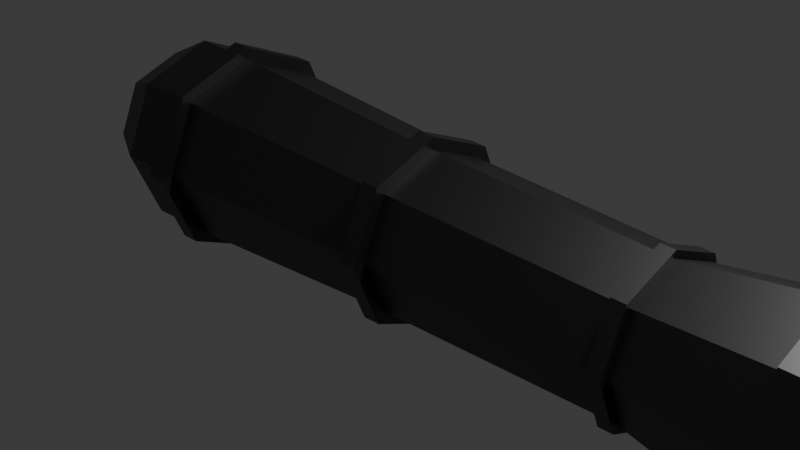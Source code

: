 # Source: gun.blend  (saved by Blender 4.1.23; exported with 4.5.12 LTS)
import bpy
from mathutils import Matrix  # noqa: F401  (used for matrix-valued properties, if any)

bpy.ops.wm.read_factory_settings(use_empty=True)
scene = bpy.context.scene
scene.name = 'Scene'

# ---- collections
col_collection = bpy.data.collections.new('Collection'); scene.collection.children.link(col_collection)

# ---- materials (node trees are filled in below, after node groups)
mat_metal = bpy.data.materials.new('Metal')
mat_metal.use_transparent_shadow = False

# ---- material node trees
mat_metal.use_nodes = True; mat_metal.node_tree.nodes.clear()
_N = mat_metal.node_tree.nodes; _L = mat_metal.node_tree.links
n0 = _N.new('ShaderNodeBsdfPrincipled'); n0.name = 'Principled BSDF'; n0.location = (10, 300)
n0.inputs[0].default_value = (0.1022, 0.1022, 0.1022, 1.0)
n0.inputs[1].default_value = 1.0
n1 = _N.new('ShaderNodeOutputMaterial'); n1.name = 'Material Output'; n1.location = (300, 300)
_L.new(n0.outputs[0], n1.inputs[0])
n1.is_active_output = True

# ---- world
world_world = bpy.data.worlds.new('World'); scene.world = world_world
world_world.use_nodes = True; world_world.node_tree.nodes.clear()
_N = world_world.node_tree.nodes; _L = world_world.node_tree.links
n0 = _N.new('ShaderNodeOutputWorld'); n0.name = 'World Output'; n0.location = (300, 300)
n1 = _N.new('ShaderNodeBackground'); n1.name = 'Background'; n1.location = (10, 300)
n1.inputs[0].default_value = (0.05088, 0.05088, 0.05088, 1.0)
_L.new(n1.outputs[0], n0.inputs[0])
n0.is_active_output = True
world_world.color = (0.05088, 0.05088, 0.05088)
world_world.use_sun_shadow = False
world_world.sun_shadow_jitter_overblur = 0.0

# ---- cameras
cam_camera = bpy.data.cameras.new('Camera')
cam_camera.clip_end = 100.0
cam_camera.ortho_scale = 7.314

# ---- lights
light_light = bpy.data.lights.new('Light', 'POINT')
light_light.transmission_factor = 0.0
light_light.energy = 1000.0
light_light.shadow_soft_size = 0.1
light_light.shadow_maximum_resolution = 0.006
light_light.use_absolute_resolution = True

# ---- meshes
me_cylinder = bpy.data.meshes.new('Cylinder')
me_cylinder.from_pydata([(-1.474e-07, 1.127, -3.296), (1.417e-07, 0.7848, 3.192), (0.7972, 0.7972, -3.296), (0.5549, 0.5549, 3.192), (1.127, 0.0, -3.296), (0.7848, 0.0, 3.192), (0.7972, -0.7972, -3.296), (0.5549, -0.5549, 3.192), (-1.474e-07, -1.127, -3.296), (1.417e-07, -0.7848, 3.192), (-0.7972, -0.7972, -3.296), (-0.5549, -0.5549, 3.192), (-1.127, 0.0, -3.296), (-0.7848, 0.0, 3.192), (-0.7972, 0.7972, -3.296), (-0.5549, 0.5549, 3.192), (-1.238e-07, -1.243, -2.683), (-1.139e-07, -1.235, -2.461), (0.879, -0.879, -2.683), (0.8735, -0.8735, -2.461), (1.243, 9.292e-10, -2.683), (1.235, 9.292e-10, -2.461), (0.879, 0.879, -2.683), (0.8735, 0.8735, -2.461), (-1.045e-07, 0.8245, -3.953), (0.583, 0.583, -3.953), (0.8245, 6.99e-09, -3.953), (0.583, -0.583, -3.953), (-1.045e-07, -0.8245, -3.953), (-0.583, -0.583, -3.953), (-0.8245, 6.99e-09, -3.953), (-0.583, 0.583, -3.953), (-1.369e-07, 0.3328, -4.386), (0.2353, 0.2353, -4.386), (0.3328, 1.171e-08, -4.386), (0.2353, -0.2353, -4.386), (-1.369e-07, -0.3328, -4.386), (-0.2353, -0.2353, -4.386), (-0.3328, 1.171e-08, -4.386), (-0.2353, 0.2353, -4.386), (-1.194e-07, 1.105, -2.671), (0.7816, 0.7816, -2.671), (1.105, 0.0, -2.671), (0.7816, -0.7816, -2.671), (-1.194e-07, -1.105, -2.671), (-0.7816, -0.7816, -2.671), (-1.105, 0.0, -2.671), (-0.7816, 0.7816, -2.671), (-1.105e-07, 1.098, -2.474), (0.7766, 0.7766, -2.474), (1.098, 0.0, -2.474), (0.7766, -0.7766, -2.474), (-1.105e-07, -1.098, -2.474), (-0.7766, -0.7766, -2.474), (-1.098, 0.0, -2.474), (-0.7766, 0.7766, -2.474), (0.9911, -8.121e-11, 4.543), (0.7008, -0.7008, 4.543), (-0.7008, -0.7008, 4.543), (-0.9911, -8.121e-11, 4.543), (2.398e-07, -0.9911, 4.543), (-0.7008, 0.7008, 4.543), (0.7008, 0.7008, 4.543), (2.398e-07, 0.9911, 4.543), (0.7567, 0.7567, 4.862), (2.625e-07, 1.07, 4.862), (1.07, -8.121e-11, 4.862), (0.7567, -0.7567, 4.862), (2.625e-07, -1.07, 4.862), (-0.7567, -0.7567, 4.862), (-1.07, -8.121e-11, 4.862), (-0.7567, 0.7567, 4.862), (1.07, -8.121e-11, 4.531), (-0.7567, -0.7567, 4.531), (0.7567, 0.7567, 4.531), (0.7567, -0.7567, 4.531), (-1.07, -8.121e-11, 4.531), (2.375e-07, -1.07, 4.531), (-0.7567, 0.7567, 4.531), (2.375e-07, 1.07, 4.531), (-0.8735, -0.8735, -2.461), (-0.879, -0.879, -2.683), (-1.235, 9.292e-10, -2.461), (-1.243, 9.292e-10, -2.683), (-0.8735, 0.8735, -2.461), (-0.879, 0.879, -2.683), (-1.238e-07, 1.243, -2.683), (-1.139e-07, 1.235, -2.461), (1.353e-07, 0.7898, 3.05), (0.5585, 0.5585, 3.05), (0.7898, 0.0, 3.05), (0.5585, -0.5585, 3.05), (1.353e-07, -0.7898, 3.05), (-0.5585, -0.5585, 3.05), (-0.7898, 0.0, 3.05), (-0.5585, 0.5585, 3.05), (0.6319, 0.6319, 0.4655), (0.8936, 3.754e-10, 0.4655), (0.6319, -0.6319, 0.4655), (2.081e-08, -0.8936, 0.4655), (-0.6319, -0.6319, 0.4655), (-0.8936, 3.754e-10, 0.4655), (-0.6319, 0.6319, 0.4655), (2.081e-08, 0.8936, 0.4655), (0.6362, 0.6362, 0.2939), (0.8997, 3.754e-10, 0.2939), (0.6362, -0.6362, 0.2939), (1.311e-08, -0.8997, 0.2939), (-0.6362, -0.6362, 0.2939), (-0.8997, 3.754e-10, 0.2939), (-0.6362, 0.6362, 0.2939), (1.311e-08, 0.8997, 0.2939), (1.151e-08, 1.037, 0.2808), (2.039e-08, 1.03, 0.4786), (0.7282, 0.7282, 0.4786), (1.03, 3.754e-10, 0.4786), (0.7282, -0.7282, 0.4786), (2.039e-08, -1.03, 0.4786), (-0.7282, -0.7282, 0.4786), (-1.03, 3.754e-10, 0.4786), (-0.7282, 0.7282, 0.4786), (0.7332, 0.7332, 0.2808), (1.037, 3.754e-10, 0.2808), (0.7332, -0.7332, 0.2808), (1.151e-08, -1.037, 0.2808), (-0.7332, -0.7332, 0.2808), (-1.037, 3.754e-10, 0.2808), (-0.7332, 0.7332, 0.2808), (0.6141, 0.6141, 3.2), (1.413e-07, 0.8685, 3.2), (1.342e-07, 0.874, 3.043), (0.8685, -3.489e-10, 3.2), (0.6141, -0.6141, 3.2), (1.413e-07, -0.8685, 3.2), (-0.6141, -0.6141, 3.2), (-0.8685, -3.489e-10, 3.2), (-0.6141, 0.6141, 3.2), (0.618, 0.618, 3.043), (0.874, -3.489e-10, 3.043), (0.618, -0.618, 3.043), (1.342e-07, -0.874, 3.043), (-0.618, -0.618, 3.043), (-0.874, -3.489e-10, 3.043), (-0.618, 0.618, 3.043), (0.5162, 0.5162, 4.862), (2.695e-07, 0.7301, 4.862), (0.7301, -8.121e-11, 4.862), (0.5162, -0.5162, 4.862), (2.695e-07, -0.7301, 4.862), (-0.5162, -0.5162, 4.862), (-0.7301, -8.121e-11, 4.862), (-0.5162, 0.5162, 4.862), (0.3193, 0.3193, 4.509), (2.76e-07, 0.4515, 4.509), (0.4515, -8.121e-11, 4.509), (0.3193, -0.3193, 4.509), (2.76e-07, -0.4515, 4.509), (-0.3193, -0.3193, 4.509), (-0.4515, -8.121e-11, 4.509), (-0.3193, 0.3193, 4.509)], [], [(94, 93, 141, 142), (95, 94, 142, 143), (9, 11, 134, 133), (88, 95, 143, 130), (89, 88, 130, 137), (13, 15, 136, 135), (85, 84, 87, 86), (3, 5, 131, 128), (90, 89, 137, 138), (8, 10, 29, 28), (60, 57, 75, 77), (57, 56, 72, 75), (62, 63, 79, 74), (58, 60, 77, 73), (61, 59, 76, 78), (59, 58, 73, 76), (63, 61, 78, 79), (56, 62, 74, 72), (30, 31, 39, 38), (14, 0, 24, 31), (0, 2, 25, 24), (4, 6, 27, 26), (10, 12, 30, 29), (6, 8, 28, 27), (12, 14, 31, 30), (2, 4, 26, 25), (32, 33, 34, 35, 36, 37, 38, 39), (28, 29, 37, 36), (26, 27, 35, 34), (24, 25, 33, 32), (31, 24, 32, 39), (29, 30, 38, 37), (27, 28, 36, 35), (25, 26, 34, 33), (14, 47, 40, 0), (12, 46, 47, 14), (10, 45, 46, 12), (8, 44, 45, 10), (6, 43, 44, 8), (4, 42, 43, 6), (2, 41, 42, 4), (0, 40, 41, 2), (48, 49, 23, 87), (40, 47, 85, 86), (49, 50, 21, 23), (41, 40, 86, 22), (50, 51, 19, 21), (42, 41, 22, 20), (51, 52, 17, 19), (43, 42, 20, 18), (3, 1, 63, 62), (1, 15, 61, 63), (11, 9, 60, 58), (5, 3, 62, 56), (15, 13, 59, 61), (9, 7, 57, 60), (13, 11, 58, 59), (7, 5, 56, 57), (75, 72, 66, 67), (68, 67, 147, 148), (76, 73, 69, 70), (77, 75, 67, 68), (78, 76, 70, 71), (72, 74, 64, 66), (73, 77, 68, 69), (79, 78, 71, 65), (74, 79, 65, 64), (83, 82, 84, 85), (81, 80, 82, 83), (16, 17, 80, 81), (18, 19, 17, 16), (20, 21, 19, 18), (22, 23, 21, 20), (86, 87, 23, 22), (47, 46, 83, 85), (55, 48, 87, 84), (46, 45, 81, 83), (54, 55, 84, 82), (45, 44, 16, 81), (53, 54, 82, 80), (44, 43, 18, 16), (52, 53, 80, 17), (102, 95, 88, 103), (101, 94, 95, 102), (100, 93, 94, 101), (99, 92, 93, 100), (98, 91, 92, 99), (97, 90, 91, 98), (96, 89, 90, 97), (103, 88, 89, 96), (104, 111, 112, 121), (103, 96, 114, 113), (105, 104, 121, 122), (102, 103, 113, 120), (106, 105, 122, 123), (101, 102, 120, 119), (107, 106, 123, 124), (100, 101, 119, 118), (55, 110, 111, 48), (54, 109, 110, 55), (53, 108, 109, 54), (52, 107, 108, 53), (51, 106, 107, 52), (50, 105, 106, 51), (49, 104, 105, 50), (48, 111, 104, 49), (112, 113, 114, 121), (121, 114, 115, 122), (122, 115, 116, 123), (123, 116, 117, 124), (124, 117, 118, 125), (125, 118, 119, 126), (126, 119, 120, 127), (127, 120, 113, 112), (96, 97, 115, 114), (111, 110, 127, 112), (97, 98, 116, 115), (110, 109, 126, 127), (98, 99, 117, 116), (109, 108, 125, 126), (99, 100, 118, 117), (108, 107, 124, 125), (130, 129, 128, 137), (137, 128, 131, 138), (138, 131, 132, 139), (139, 132, 133, 140), (140, 133, 134, 141), (141, 134, 135, 142), (142, 135, 136, 143), (143, 136, 129, 130), (5, 7, 132, 131), (15, 1, 129, 136), (1, 3, 128, 129), (93, 92, 140, 141), (11, 13, 135, 134), (92, 91, 139, 140), (91, 90, 138, 139), (7, 9, 133, 132), (151, 150, 158, 159), (66, 64, 144, 146), (71, 70, 150, 151), (69, 68, 148, 149), (67, 66, 146, 147), (64, 65, 145, 144), (65, 71, 151, 145), (70, 69, 149, 150), (152, 153, 159, 158, 157, 156, 155, 154), (149, 148, 156, 157), (147, 146, 154, 155), (144, 145, 153, 152), (145, 151, 159, 153), (150, 149, 157, 158), (148, 147, 155, 156), (146, 144, 152, 154)])
_uv = me_cylinder.uv_layers.new(name='UVMap')
_uv.uv.foreach_set('vector', [0.25, 0.9877, 0.375, 0.9877, 0.375, 0.9877, 0.25, 0.9877, 0.125, 0.9877, 0.25, 0.9877, 0.25, 0.9877, 0.125, 0.9877, 0.5, 1.0, 0.375, 1.0, 0.375, 1.0, 0.5, 1.0, 0.0, 0.9877, 0.125, 0.9877, 0.125, 0.9877, 0.0, 0.9877, 0.875, 0.9877, 1.0, 0.9877, 1.0, 0.9877, 0.875, 0.9877, 0.25, 1.0, 0.125, 1.0, 0.125, 1.0, 0.25, 1.0, 0.125, 0.5474, 0.125, 0.5623, 0.0, 0.5623, 0.0, 0.5474, 0.875, 1.0, 0.75, 1.0, 0.75, 1.0, 0.875, 1.0, 0.75, 0.9877, 0.875, 0.9877, 0.875, 0.9877, 0.75, 0.9877, 0.5, 0.5, 0.375, 0.5, 0.375, 0.5, 0.5, 0.5, 0.5, 1.0, 0.625, 1.0, 0.625, 1.0, 0.5, 1.0, 0.625, 1.0, 0.75, 1.0, 0.75, 1.0, 0.625, 1.0, 0.875, 1.0, 1.0, 1.0, 1.0, 1.0, 0.875, 1.0, 0.375, 1.0, 0.5, 1.0, 0.5, 1.0, 0.375, 1.0, 0.125, 1.0, 0.25, 1.0, 0.25, 1.0, 0.125, 1.0, 0.25, 1.0, 0.375, 1.0, 0.375, 1.0, 0.25, 1.0, 0.0, 1.0, 0.125, 1.0, 0.125, 1.0, 0.0, 1.0, 0.75, 1.0, 0.875, 1.0, 0.875, 1.0, 0.75, 1.0, 0.25, 0.5, 0.125, 0.5, 0.125, 0.5, 0.25, 0.5, 0.125, 0.5, 0.0, 0.5, 0.0, 0.5, 0.125, 0.5, 1.0, 0.5, 0.875, 0.5, 0.875, 0.5, 1.0, 0.5, 0.75, 0.5, 0.625, 0.5, 0.625, 0.5, 0.75, 0.5, 0.375, 0.5, 0.25, 0.5, 0.25, 0.5, 0.375, 0.5, 0.625, 0.5, 0.5, 0.5, 0.5, 0.5, 0.625, 0.5, 0.25, 0.5, 0.125, 0.5, 0.125, 0.5, 0.25, 0.5, 0.875, 0.5, 0.75, 0.5, 0.75, 0.5, 0.875, 0.5, 0.75, 0.49, 0.9197, 0.4197, 0.99, 0.25, 0.9197, 0.08029, 0.75, 0.01, 0.5803, 0.08029, 0.51, 0.25, 0.5803, 0.4197, 0.5, 0.5, 0.375, 0.5, 0.375, 0.5, 0.5, 0.5, 0.75, 0.5, 0.625, 0.5, 0.625, 0.5, 0.75, 0.5, 1.0, 0.5, 0.875, 0.5, 0.875, 0.5, 1.0, 0.5, 0.125, 0.5, 0.0, 0.5, 0.0, 0.5, 0.125, 0.5, 0.375, 0.5, 0.25, 0.5, 0.25, 0.5, 0.375, 0.5, 0.625, 0.5, 0.5, 0.5, 0.5, 0.5, 0.625, 0.5, 0.875, 0.5, 0.75, 0.5, 0.75, 0.5, 0.875, 0.5, 0.125, 0.5, 0.125, 0.5474, 0.0, 0.5474, 0.0, 0.5, 0.25, 0.5, 0.25, 0.5474, 0.125, 0.5474, 0.125, 0.5, 0.375, 0.5, 0.375, 0.5474, 0.25, 0.5474, 0.25, 0.5, 0.5, 0.5, 0.5, 0.5474, 0.375, 0.5474, 0.375, 0.5, 0.625, 0.5, 0.625, 0.5474, 0.5, 0.5474, 0.5, 0.5, 0.75, 0.5, 0.75, 0.5474, 0.625, 0.5474, 0.625, 0.5, 0.875, 0.5, 0.875, 0.5474, 0.75, 0.5474, 0.75, 0.5, 1.0, 0.5, 1.0, 0.5474, 0.875, 0.5474, 0.875, 0.5, 1.0, 0.5623, 0.875, 0.5623, 0.875, 0.5623, 1.0, 0.5623, 0.0, 0.5474, 0.125, 0.5474, 0.125, 0.5474, 0.0, 0.5474, 0.875, 0.5623, 0.75, 0.5623, 0.75, 0.5623, 0.875, 0.5623, 0.875, 0.5474, 1.0, 0.5474, 1.0, 0.5474, 0.875, 0.5474, 0.75, 0.5623, 0.625, 0.5623, 0.625, 0.5623, 0.75, 0.5623, 0.75, 0.5474, 0.875, 0.5474, 0.875, 0.5474, 0.75, 0.5474, 0.625, 0.5623, 0.5, 0.5623, 0.5, 0.5623, 0.625, 0.5623, 0.625, 0.5474, 0.75, 0.5474, 0.75, 0.5474, 0.625, 0.5474, 0.875, 1.0, 1.0, 1.0, 1.0, 1.0, 0.875, 1.0, 0.0, 1.0, 0.125, 1.0, 0.125, 1.0, 0.0, 1.0, 0.375, 1.0, 0.5, 1.0, 0.5, 1.0, 0.375, 1.0, 0.75, 1.0, 0.875, 1.0, 0.875, 1.0, 0.75, 1.0, 0.125, 1.0, 0.25, 1.0, 0.25, 1.0, 0.125, 1.0, 0.5, 1.0, 0.625, 1.0, 0.625, 1.0, 0.5, 1.0, 0.25, 1.0, 0.375, 1.0, 0.375, 1.0, 0.25, 1.0, 0.625, 1.0, 0.75, 1.0, 0.75, 1.0, 0.625, 1.0, 0.625, 1.0, 0.75, 1.0, 0.75, 1.0, 0.625, 1.0, 0.5, 1.0, 0.625, 1.0, 0.625, 1.0, 0.5, 1.0, 0.25, 1.0, 0.375, 1.0, 0.375, 1.0, 0.25, 1.0, 0.5, 1.0, 0.625, 1.0, 0.625, 1.0, 0.5, 1.0, 0.125, 1.0, 0.25, 1.0, 0.25, 1.0, 0.125, 1.0, 0.75, 1.0, 0.875, 1.0, 0.875, 1.0, 0.75, 1.0, 0.375, 1.0, 0.5, 1.0, 0.5, 1.0, 0.375, 1.0, 0.0, 1.0, 0.125, 1.0, 0.125, 1.0, 0.0, 1.0, 0.875, 1.0, 1.0, 1.0, 1.0, 1.0, 0.875, 1.0, 0.25, 0.5474, 0.25, 0.5623, 0.125, 0.5623, 0.125, 0.5474, 0.375, 0.5474, 0.375, 0.5623, 0.25, 0.5623, 0.25, 0.5474, 0.5, 0.5474, 0.5, 0.5623, 0.375, 0.5623, 0.375, 0.5474, 0.625, 0.5474, 0.625, 0.5623, 0.5, 0.5623, 0.5, 0.5474, 0.75, 0.5474, 0.75, 0.5623, 0.625, 0.5623, 0.625, 0.5474, 0.875, 0.5474, 0.875, 0.5623, 0.75, 0.5623, 0.75, 0.5474, 1.0, 0.5474, 1.0, 0.5623, 0.875, 0.5623, 0.875, 0.5474, 0.125, 0.5474, 0.25, 0.5474, 0.25, 0.5474, 0.125, 0.5474, 0.125, 0.5623, 0.0, 0.5623, 0.0, 0.5623, 0.125, 0.5623, 0.25, 0.5474, 0.375, 0.5474, 0.375, 0.5474, 0.25, 0.5474, 0.25, 0.5623, 0.125, 0.5623, 0.125, 0.5623, 0.25, 0.5623, 0.375, 0.5474, 0.5, 0.5474, 0.5, 0.5474, 0.375, 0.5474, 0.375, 0.5623, 0.25, 0.5623, 0.25, 0.5623, 0.375, 0.5623, 0.5, 0.5474, 0.625, 0.5474, 0.625, 0.5474, 0.5, 0.5474, 0.5, 0.5623, 0.375, 0.5623, 0.375, 0.5623, 0.5, 0.5623, 0.125, 0.786, 0.125, 0.9877, 0.0, 0.9877, 0.0, 0.786, 0.25, 0.786, 0.25, 0.9877, 0.125, 0.9877, 0.125, 0.786, 0.375, 0.786, 0.375, 0.9877, 0.25, 0.9877, 0.25, 0.786, 0.5, 0.786, 0.5, 0.9877, 0.375, 0.9877, 0.375, 0.786, 0.625, 0.786, 0.625, 0.9877, 0.5, 0.9877, 0.5, 0.786, 0.75, 0.786, 0.75, 0.9877, 0.625, 0.9877, 0.625, 0.786, 0.875, 0.786, 0.875, 0.9877, 0.75, 0.9877, 0.75, 0.786, 1.0, 0.786, 1.0, 0.9877, 0.875, 0.9877, 0.875, 0.786, 0.875, 0.7716, 1.0, 0.7716, 1.0, 0.7716, 0.875, 0.7716, 1.0, 0.786, 0.875, 0.786, 0.875, 0.786, 1.0, 0.786, 0.75, 0.7716, 0.875, 0.7716, 0.875, 0.7716, 0.75, 0.7716, 0.125, 0.786, 0.0, 0.786, 0.0, 0.786, 0.125, 0.786, 0.625, 0.7716, 0.75, 0.7716, 0.75, 0.7716, 0.625, 0.7716, 0.25, 0.786, 0.125, 0.786, 0.125, 0.786, 0.25, 0.786, 0.5, 0.7716, 0.625, 0.7716, 0.625, 0.7716, 0.5, 0.7716, 0.375, 0.786, 0.25, 0.786, 0.25, 0.786, 0.375, 0.786, 0.125, 0.5623, 0.125, 0.7716, 0.0, 0.7716, 0.0, 0.5623, 0.25, 0.5623, 0.25, 0.7716, 0.125, 0.7716, 0.125, 0.5623, 0.375, 0.5623, 0.375, 0.7716, 0.25, 0.7716, 0.25, 0.5623, 0.5, 0.5623, 0.5, 0.7716, 0.375, 0.7716, 0.375, 0.5623, 0.625, 0.5623, 0.625, 0.7716, 0.5, 0.7716, 0.5, 0.5623, 0.75, 0.5623, 0.75, 0.7716, 0.625, 0.7716, 0.625, 0.5623, 0.875, 0.5623, 0.875, 0.7716, 0.75, 0.7716, 0.75, 0.5623, 1.0, 0.5623, 1.0, 0.7716, 0.875, 0.7716, 0.875, 0.5623, 1.0, 0.7716, 1.0, 0.786, 0.875, 0.786, 0.875, 0.7716, 0.875, 0.7716, 0.875, 0.786, 0.75, 0.786, 0.75, 0.7716, 0.75, 0.7716, 0.75, 0.786, 0.625, 0.786, 0.625, 0.7716, 0.625, 0.7716, 0.625, 0.786, 0.5, 0.786, 0.5, 0.7716, 0.5, 0.7716, 0.5, 0.786, 0.375, 0.786, 0.375, 0.7716, 0.375, 0.7716, 0.375, 0.786, 0.25, 0.786, 0.25, 0.7716, 0.25, 0.7716, 0.25, 0.786, 0.125, 0.786, 0.125, 0.7716, 0.125, 0.7716, 0.125, 0.786, 0.0, 0.786, 0.0, 0.7716, 0.875, 0.786, 0.75, 0.786, 0.75, 0.786, 0.875, 0.786, 0.0, 0.7716, 0.125, 0.7716, 0.125, 0.7716, 0.0, 0.7716, 0.75, 0.786, 0.625, 0.786, 0.625, 0.786, 0.75, 0.786, 0.125, 0.7716, 0.25, 0.7716, 0.25, 0.7716, 0.125, 0.7716, 0.625, 0.786, 0.5, 0.786, 0.5, 0.786, 0.625, 0.786, 0.25, 0.7716, 0.375, 0.7716, 0.375, 0.7716, 0.25, 0.7716, 0.5, 0.786, 0.375, 0.786, 0.375, 0.786, 0.5, 0.786, 0.375, 0.7716, 0.5, 0.7716, 0.5, 0.7716, 0.375, 0.7716, 1.0, 0.9877, 1.0, 1.0, 0.875, 1.0, 0.875, 0.9877, 0.875, 0.9877, 0.875, 1.0, 0.75, 1.0, 0.75, 0.9877, 0.75, 0.9877, 0.75, 1.0, 0.625, 1.0, 0.625, 0.9877, 0.625, 0.9877, 0.625, 1.0, 0.5, 1.0, 0.5, 0.9877, 0.5, 0.9877, 0.5, 1.0, 0.375, 1.0, 0.375, 0.9877, 0.375, 0.9877, 0.375, 1.0, 0.25, 1.0, 0.25, 0.9877, 0.25, 0.9877, 0.25, 1.0, 0.125, 1.0, 0.125, 0.9877, 0.125, 0.9877, 0.125, 1.0, 0.0, 1.0, 0.0, 0.9877, 0.75, 1.0, 0.625, 1.0, 0.625, 1.0, 0.75, 1.0, 0.125, 1.0, 0.0, 1.0, 0.0, 1.0, 0.125, 1.0, 1.0, 1.0, 0.875, 1.0, 0.875, 1.0, 1.0, 1.0, 0.375, 0.9877, 0.5, 0.9877, 0.5, 0.9877, 0.375, 0.9877, 0.375, 1.0, 0.25, 1.0, 0.25, 1.0, 0.375, 1.0, 0.5, 0.9877, 0.625, 0.9877, 0.625, 0.9877, 0.5, 0.9877, 0.625, 0.9877, 0.75, 0.9877, 0.75, 0.9877, 0.625, 0.9877, 0.625, 1.0, 0.5, 1.0, 0.5, 1.0, 0.625, 1.0, 0.125, 1.0, 0.25, 1.0, 0.25, 1.0, 0.125, 1.0, 0.75, 1.0, 0.875, 1.0, 0.875, 1.0, 0.75, 1.0, 0.125, 1.0, 0.25, 1.0, 0.25, 1.0, 0.125, 1.0, 0.375, 1.0, 0.5, 1.0, 0.5, 1.0, 0.375, 1.0, 0.625, 1.0, 0.75, 1.0, 0.75, 1.0, 0.625, 1.0, 0.875, 1.0, 1.0, 1.0, 1.0, 1.0, 0.875, 1.0, 0.0, 1.0, 0.125, 1.0, 0.125, 1.0, 0.0, 1.0, 0.25, 1.0, 0.375, 1.0, 0.375, 1.0, 0.25, 1.0, 0.4197, 0.4197, 0.25, 0.49, 0.08029, 0.4197, 0.01, 0.25, 0.08029, 0.08029, 0.25, 0.01, 0.4197, 0.08029, 0.49, 0.25, 0.375, 1.0, 0.5, 1.0, 0.5, 1.0, 0.375, 1.0, 0.625, 1.0, 0.75, 1.0, 0.75, 1.0, 0.625, 1.0, 0.875, 1.0, 1.0, 1.0, 1.0, 1.0, 0.875, 1.0, 0.0, 1.0, 0.125, 1.0, 0.125, 1.0, 0.0, 1.0, 0.25, 1.0, 0.375, 1.0, 0.375, 1.0, 0.25, 1.0, 0.5, 1.0, 0.625, 1.0, 0.625, 1.0, 0.5, 1.0, 0.75, 1.0, 0.875, 1.0, 0.875, 1.0, 0.75, 1.0])
me_cylinder.materials.append(mat_metal)
me_cylinder.update()

# ---- objects
ob_light = bpy.data.objects.new('Light', light_light)
ob_camera = bpy.data.objects.new('Camera', cam_camera)
ob_cylinder = bpy.data.objects.new('Cylinder', me_cylinder)

# ---- transforms, parenting, visibility, modifiers, constraints
ob_light.location = (4.076, 1.005, 5.904)
ob_light.rotation_euler = (0.6503, 0.05522, 1.866)
ob_light.lock_rotations_4d = False
ob_light.empty_display_type = 'ARROWS'
ob_light.color = (0.0, 0.0, 0.0, 0.0)
ob_light.lineart.crease_threshold = 0.0
ob_camera.location = (7.359, -6.926, 4.958)
ob_camera.rotation_euler = (1.109, 0.0, 0.8149)
ob_camera.lock_rotations_4d = False
ob_camera.empty_display_type = 'ARROWS'
ob_camera.color = (0.0, 0.0, 0.0, 0.0)
ob_camera.display_type = 'WIRE'
ob_camera.lineart.crease_threshold = 0.0
ob_cylinder.location = (0.0, 0.0, 0.0)
ob_cylinder.rotation_euler = (-0.0, 1.571, 0.0)

# ---- collection membership
col_collection.objects.link(ob_light)
col_collection.objects.link(ob_camera)
col_collection.objects.link(ob_cylinder)

# ---- scene / render settings (as saved in the file)
scene.camera = ob_camera
scene.frame_start = 1; scene.frame_end = 250; scene.frame_set(1)
scene.render.engine = 'BLENDER_EEVEE_NEXT'
scene.cycles.sampling_pattern = 'TABULATED_SOBOL'
scene.eevee.ray_tracing_options.trace_max_roughness = 0.0
bpy.context.view_layer.update()
